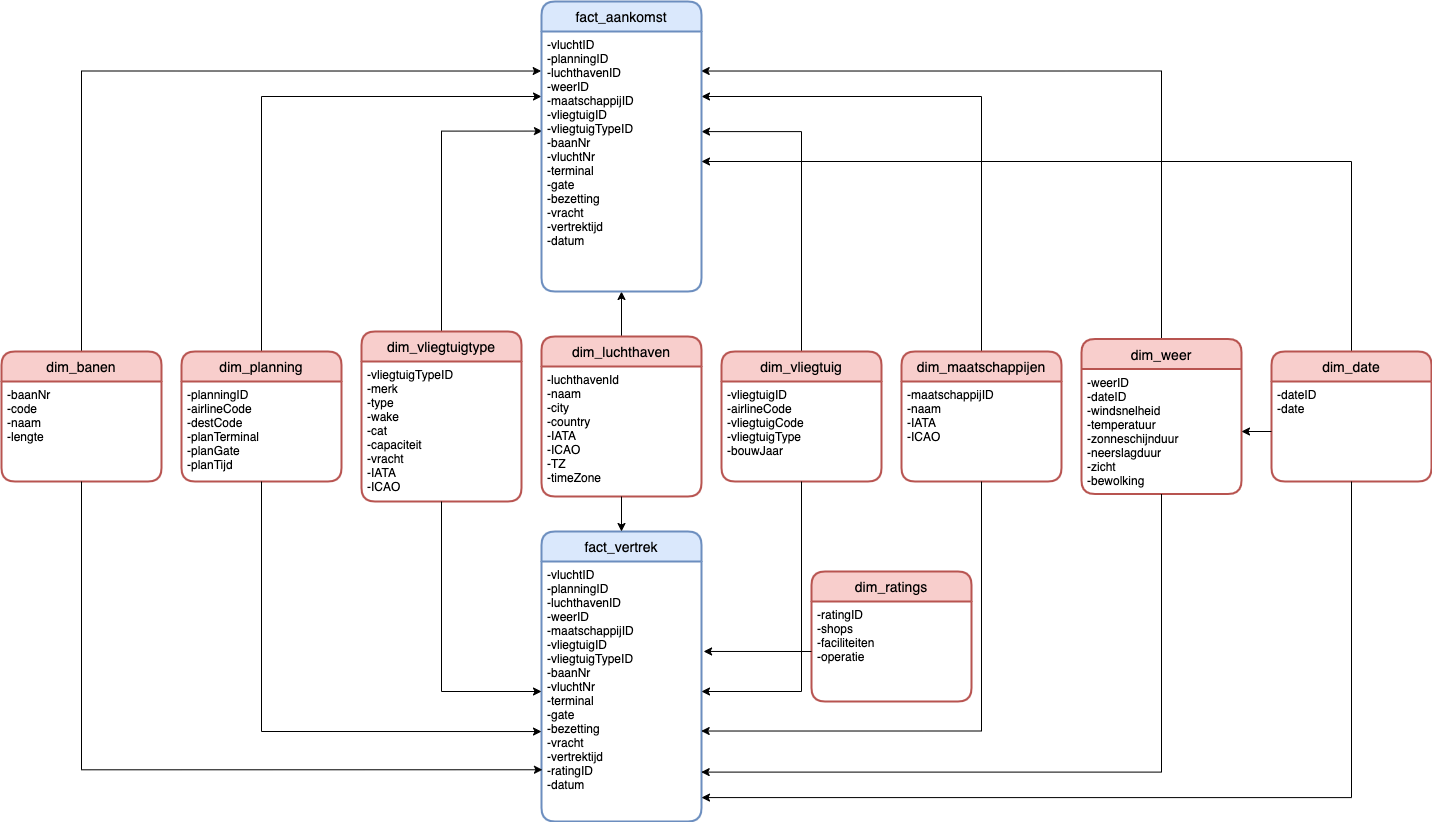

The diagram above was exported from draw.io. Its source (the exported page's mxGraphModel, read from the mxfile embedded in the PNG):
<mxGraphModel dx="2253" dy="2049" grid="1" gridSize="10" guides="1" tooltips="1" connect="1" arrows="1" fold="1" page="1" pageScale="1" pageWidth="827" pageHeight="1169" math="0" shadow="0">
  <root>
    <mxCell id="0" />
    <mxCell id="1" parent="0" />
    <mxCell id="Fw4iVVHJRfLlpQ4vOzXV-48" style="edgeStyle=orthogonalEdgeStyle;rounded=0;orthogonalLoop=1;jettySize=auto;html=1;exitX=0.5;exitY=0;exitDx=0;exitDy=0;entryX=0;entryY=0.25;entryDx=0;entryDy=0;" parent="1" source="Fw4iVVHJRfLlpQ4vOzXV-3" target="Fw4iVVHJRfLlpQ4vOzXV-21" edge="1">
      <mxGeometry relative="1" as="geometry" />
    </mxCell>
    <mxCell id="Fw4iVVHJRfLlpQ4vOzXV-3" value="dim_planning" style="swimlane;childLayout=stackLayout;horizontal=1;startSize=30;horizontalStack=0;rounded=1;fontSize=14;fontStyle=0;strokeWidth=2;resizeParent=0;resizeLast=1;shadow=0;dashed=0;align=center;fillColor=#f8cecc;strokeColor=#b85450;" parent="1" vertex="1">
      <mxGeometry x="-220" y="220" width="160" height="130" as="geometry" />
    </mxCell>
    <mxCell id="Fw4iVVHJRfLlpQ4vOzXV-4" value="-planningID&#10;-airlineCode&#10;-destCode&#10;-planTerminal&#10;-planGate&#10;-planTijd" style="align=left;strokeColor=none;fillColor=none;spacingLeft=4;fontSize=12;verticalAlign=top;resizable=0;rotatable=0;part=1;" parent="Fw4iVVHJRfLlpQ4vOzXV-3" vertex="1">
      <mxGeometry y="30" width="160" height="100" as="geometry" />
    </mxCell>
    <mxCell id="Fw4iVVHJRfLlpQ4vOzXV-44" style="edgeStyle=orthogonalEdgeStyle;rounded=0;orthogonalLoop=1;jettySize=auto;html=1;exitX=0.5;exitY=0;exitDx=0;exitDy=0;entryX=-0.002;entryY=0.152;entryDx=0;entryDy=0;entryPerimeter=0;" parent="1" source="Fw4iVVHJRfLlpQ4vOzXV-5" target="Fw4iVVHJRfLlpQ4vOzXV-21" edge="1">
      <mxGeometry relative="1" as="geometry" />
    </mxCell>
    <mxCell id="Fw4iVVHJRfLlpQ4vOzXV-5" value="dim_banen" style="swimlane;childLayout=stackLayout;horizontal=1;startSize=30;horizontalStack=0;rounded=1;fontSize=14;fontStyle=0;strokeWidth=2;resizeParent=0;resizeLast=1;shadow=0;dashed=0;align=center;fillColor=#f8cecc;strokeColor=#b85450;" parent="1" vertex="1">
      <mxGeometry x="-400" y="220" width="160" height="130" as="geometry" />
    </mxCell>
    <mxCell id="Fw4iVVHJRfLlpQ4vOzXV-6" value="-baanNr&#10;-code&#10;-naam&#10;-lengte" style="align=left;strokeColor=none;fillColor=none;spacingLeft=4;fontSize=12;verticalAlign=top;resizable=0;rotatable=0;part=1;" parent="Fw4iVVHJRfLlpQ4vOzXV-5" vertex="1">
      <mxGeometry y="30" width="160" height="100" as="geometry" />
    </mxCell>
    <mxCell id="Fw4iVVHJRfLlpQ4vOzXV-46" style="edgeStyle=orthogonalEdgeStyle;rounded=0;orthogonalLoop=1;jettySize=auto;html=1;exitX=0.5;exitY=0;exitDx=0;exitDy=0;" parent="1" source="Fw4iVVHJRfLlpQ4vOzXV-7" target="Fw4iVVHJRfLlpQ4vOzXV-21" edge="1">
      <mxGeometry relative="1" as="geometry" />
    </mxCell>
    <mxCell id="Fw4iVVHJRfLlpQ4vOzXV-7" value="dim_luchthaven" style="swimlane;childLayout=stackLayout;horizontal=1;startSize=30;horizontalStack=0;rounded=1;fontSize=14;fontStyle=0;strokeWidth=2;resizeParent=0;resizeLast=1;shadow=0;dashed=0;align=center;fillColor=#f8cecc;strokeColor=#b85450;" parent="1" vertex="1">
      <mxGeometry x="140" y="205" width="160" height="160" as="geometry" />
    </mxCell>
    <mxCell id="Fw4iVVHJRfLlpQ4vOzXV-8" value="-luchthavenId&#10;-naam&#10;-city&#10;-country&#10;-IATA&#10;-ICAO&#10;-TZ&#10;-timeZone" style="align=left;strokeColor=none;fillColor=none;spacingLeft=4;fontSize=12;verticalAlign=top;resizable=0;rotatable=0;part=1;" parent="Fw4iVVHJRfLlpQ4vOzXV-7" vertex="1">
      <mxGeometry y="30" width="160" height="130" as="geometry" />
    </mxCell>
    <mxCell id="Fw4iVVHJRfLlpQ4vOzXV-50" style="edgeStyle=orthogonalEdgeStyle;rounded=0;orthogonalLoop=1;jettySize=auto;html=1;exitX=0.5;exitY=0;exitDx=0;exitDy=0;entryX=1;entryY=0.385;entryDx=0;entryDy=0;entryPerimeter=0;" parent="1" source="Fw4iVVHJRfLlpQ4vOzXV-9" target="Fw4iVVHJRfLlpQ4vOzXV-21" edge="1">
      <mxGeometry relative="1" as="geometry" />
    </mxCell>
    <mxCell id="Fw4iVVHJRfLlpQ4vOzXV-9" value="dim_vliegtuig" style="swimlane;childLayout=stackLayout;horizontal=1;startSize=30;horizontalStack=0;rounded=1;fontSize=14;fontStyle=0;strokeWidth=2;resizeParent=0;resizeLast=1;shadow=0;dashed=0;align=center;fillColor=#f8cecc;strokeColor=#b85450;" parent="1" vertex="1">
      <mxGeometry x="320" y="220" width="160" height="130" as="geometry" />
    </mxCell>
    <mxCell id="Fw4iVVHJRfLlpQ4vOzXV-10" value="-vliegtuigID&#10;-airlineCode&#10;-vliegtuigCode&#10;-vliegtuigType&#10;-bouwJaar" style="align=left;strokeColor=none;fillColor=none;spacingLeft=4;fontSize=12;verticalAlign=top;resizable=0;rotatable=0;part=1;" parent="Fw4iVVHJRfLlpQ4vOzXV-9" vertex="1">
      <mxGeometry y="30" width="160" height="100" as="geometry" />
    </mxCell>
    <mxCell id="Fw4iVVHJRfLlpQ4vOzXV-51" style="edgeStyle=orthogonalEdgeStyle;rounded=0;orthogonalLoop=1;jettySize=auto;html=1;exitX=0.5;exitY=0;exitDx=0;exitDy=0;entryX=0.006;entryY=0.383;entryDx=0;entryDy=0;entryPerimeter=0;" parent="1" source="Fw4iVVHJRfLlpQ4vOzXV-11" target="Fw4iVVHJRfLlpQ4vOzXV-21" edge="1">
      <mxGeometry relative="1" as="geometry" />
    </mxCell>
    <mxCell id="Fw4iVVHJRfLlpQ4vOzXV-11" value="dim_vliegtuigtype" style="swimlane;childLayout=stackLayout;horizontal=1;startSize=30;horizontalStack=0;rounded=1;fontSize=14;fontStyle=0;strokeWidth=2;resizeParent=0;resizeLast=1;shadow=0;dashed=0;align=center;fillColor=#f8cecc;strokeColor=#b85450;" parent="1" vertex="1">
      <mxGeometry x="-40" y="200" width="160" height="170" as="geometry" />
    </mxCell>
    <mxCell id="Fw4iVVHJRfLlpQ4vOzXV-12" value="-vliegtuigTypeID&#10;-merk&#10;-type&#10;-wake&#10;-cat&#10;-capaciteit&#10;-vracht&#10;-IATA&#10;-ICAO" style="align=left;strokeColor=none;fillColor=none;spacingLeft=4;fontSize=12;verticalAlign=top;resizable=0;rotatable=0;part=1;" parent="Fw4iVVHJRfLlpQ4vOzXV-11" vertex="1">
      <mxGeometry y="30" width="160" height="140" as="geometry" />
    </mxCell>
    <mxCell id="Fw4iVVHJRfLlpQ4vOzXV-49" style="edgeStyle=orthogonalEdgeStyle;rounded=0;orthogonalLoop=1;jettySize=auto;html=1;exitX=0.5;exitY=0;exitDx=0;exitDy=0;entryX=1;entryY=0.25;entryDx=0;entryDy=0;" parent="1" source="Fw4iVVHJRfLlpQ4vOzXV-14" target="Fw4iVVHJRfLlpQ4vOzXV-21" edge="1">
      <mxGeometry relative="1" as="geometry" />
    </mxCell>
    <mxCell id="Fw4iVVHJRfLlpQ4vOzXV-14" value="dim_maatschappijen" style="swimlane;childLayout=stackLayout;horizontal=1;startSize=30;horizontalStack=0;rounded=1;fontSize=14;fontStyle=0;strokeWidth=2;resizeParent=0;resizeLast=1;shadow=0;dashed=0;align=center;fillColor=#f8cecc;strokeColor=#b85450;" parent="1" vertex="1">
      <mxGeometry x="500" y="220" width="160" height="130" as="geometry" />
    </mxCell>
    <mxCell id="Fw4iVVHJRfLlpQ4vOzXV-15" value="-maatschappijID&#10;-naam&#10;-IATA&#10;-ICAO" style="align=left;strokeColor=none;fillColor=none;spacingLeft=4;fontSize=12;verticalAlign=top;resizable=0;rotatable=0;part=1;" parent="Fw4iVVHJRfLlpQ4vOzXV-14" vertex="1">
      <mxGeometry y="30" width="160" height="100" as="geometry" />
    </mxCell>
    <mxCell id="Fw4iVVHJRfLlpQ4vOzXV-45" style="edgeStyle=orthogonalEdgeStyle;rounded=0;orthogonalLoop=1;jettySize=auto;html=1;exitX=0.5;exitY=0;exitDx=0;exitDy=0;entryX=0.998;entryY=0.152;entryDx=0;entryDy=0;entryPerimeter=0;" parent="1" source="Fw4iVVHJRfLlpQ4vOzXV-16" target="Fw4iVVHJRfLlpQ4vOzXV-21" edge="1">
      <mxGeometry relative="1" as="geometry" />
    </mxCell>
    <mxCell id="Fw4iVVHJRfLlpQ4vOzXV-16" value="dim_weer" style="swimlane;childLayout=stackLayout;horizontal=1;startSize=30;horizontalStack=0;rounded=1;fontSize=14;fontStyle=0;strokeWidth=2;resizeParent=0;resizeLast=1;shadow=0;dashed=0;align=center;fillColor=#f8cecc;strokeColor=#b85450;" parent="1" vertex="1">
      <mxGeometry x="680" y="207.5" width="160" height="155" as="geometry" />
    </mxCell>
    <mxCell id="Fw4iVVHJRfLlpQ4vOzXV-17" value="-weerID&#10;-dateID&#10;-windsnelheid&#10;-temperatuur&#10;-zonneschijnduur&#10;-neerslagduur&#10;-zicht&#10;-bewolking" style="align=left;strokeColor=none;fillColor=none;spacingLeft=4;fontSize=12;verticalAlign=top;resizable=0;rotatable=0;part=1;" parent="Fw4iVVHJRfLlpQ4vOzXV-16" vertex="1">
      <mxGeometry y="30" width="160" height="125" as="geometry" />
    </mxCell>
    <mxCell id="Fw4iVVHJRfLlpQ4vOzXV-18" value="fact_vertrek" style="swimlane;childLayout=stackLayout;horizontal=1;startSize=30;horizontalStack=0;rounded=1;fontSize=14;fontStyle=0;strokeWidth=2;resizeParent=0;resizeLast=1;shadow=0;dashed=0;align=center;fillColor=#dae8fc;strokeColor=#6c8ebf;" parent="1" vertex="1">
      <mxGeometry x="140" y="400" width="160" height="290" as="geometry" />
    </mxCell>
    <mxCell id="Fw4iVVHJRfLlpQ4vOzXV-19" value="-vluchtID&#10;-planningID&#10;-luchthavenID&#10;-weerID&#10;-maatschappijID&#10;-vliegtuigID&#10;-vliegtuigTypeID&#10;-baanNr&#10;-vluchtNr&#10;-terminal&#10;-gate&#10;-bezetting&#10;-vracht&#10;-vertrektijd&#10;-ratingID&#10;-datum" style="align=left;strokeColor=none;fillColor=none;spacingLeft=4;fontSize=12;verticalAlign=top;resizable=0;rotatable=0;part=1;" parent="Fw4iVVHJRfLlpQ4vOzXV-18" vertex="1">
      <mxGeometry y="30" width="160" height="260" as="geometry" />
    </mxCell>
    <mxCell id="Fw4iVVHJRfLlpQ4vOzXV-20" value="fact_aankomst" style="swimlane;childLayout=stackLayout;horizontal=1;startSize=30;horizontalStack=0;rounded=1;fontSize=14;fontStyle=0;strokeWidth=2;resizeParent=0;resizeLast=1;shadow=0;dashed=0;align=center;fillColor=#dae8fc;strokeColor=#6c8ebf;" parent="1" vertex="1">
      <mxGeometry x="140" y="-130" width="160" height="290" as="geometry" />
    </mxCell>
    <mxCell id="Fw4iVVHJRfLlpQ4vOzXV-21" value="-vluchtID&#10;-planningID&#10;-luchthavenID&#10;-weerID&#10;-maatschappijID&#10;-vliegtuigID&#10;-vliegtuigTypeID&#10;-baanNr&#10;-vluchtNr&#10;-terminal&#10;-gate&#10;-bezetting&#10;-vracht&#10;-vertrektijd&#10;-datum" style="align=left;strokeColor=none;fillColor=none;spacingLeft=4;fontSize=12;verticalAlign=top;resizable=0;rotatable=0;part=1;" parent="Fw4iVVHJRfLlpQ4vOzXV-20" vertex="1">
      <mxGeometry y="30" width="160" height="260" as="geometry" />
    </mxCell>
    <mxCell id="Fw4iVVHJRfLlpQ4vOzXV-47" style="edgeStyle=orthogonalEdgeStyle;rounded=0;orthogonalLoop=1;jettySize=auto;html=1;exitX=0.5;exitY=1;exitDx=0;exitDy=0;entryX=0.5;entryY=0;entryDx=0;entryDy=0;" parent="1" source="Fw4iVVHJRfLlpQ4vOzXV-8" target="Fw4iVVHJRfLlpQ4vOzXV-18" edge="1">
      <mxGeometry relative="1" as="geometry" />
    </mxCell>
    <mxCell id="Fw4iVVHJRfLlpQ4vOzXV-52" style="edgeStyle=orthogonalEdgeStyle;rounded=0;orthogonalLoop=1;jettySize=auto;html=1;exitX=0.5;exitY=1;exitDx=0;exitDy=0;entryX=0.006;entryY=0.801;entryDx=0;entryDy=0;entryPerimeter=0;" parent="1" source="Fw4iVVHJRfLlpQ4vOzXV-6" target="Fw4iVVHJRfLlpQ4vOzXV-19" edge="1">
      <mxGeometry relative="1" as="geometry" />
    </mxCell>
    <mxCell id="Fw4iVVHJRfLlpQ4vOzXV-53" style="edgeStyle=orthogonalEdgeStyle;rounded=0;orthogonalLoop=1;jettySize=auto;html=1;exitX=0.5;exitY=1;exitDx=0;exitDy=0;entryX=0.998;entryY=0.81;entryDx=0;entryDy=0;entryPerimeter=0;" parent="1" source="Fw4iVVHJRfLlpQ4vOzXV-17" target="Fw4iVVHJRfLlpQ4vOzXV-19" edge="1">
      <mxGeometry relative="1" as="geometry" />
    </mxCell>
    <mxCell id="Fw4iVVHJRfLlpQ4vOzXV-54" style="edgeStyle=orthogonalEdgeStyle;rounded=0;orthogonalLoop=1;jettySize=auto;html=1;exitX=0.5;exitY=1;exitDx=0;exitDy=0;entryX=0.998;entryY=0.652;entryDx=0;entryDy=0;entryPerimeter=0;" parent="1" source="Fw4iVVHJRfLlpQ4vOzXV-15" target="Fw4iVVHJRfLlpQ4vOzXV-19" edge="1">
      <mxGeometry relative="1" as="geometry" />
    </mxCell>
    <mxCell id="Fw4iVVHJRfLlpQ4vOzXV-55" style="edgeStyle=orthogonalEdgeStyle;rounded=0;orthogonalLoop=1;jettySize=auto;html=1;exitX=0.5;exitY=1;exitDx=0;exitDy=0;entryX=0;entryY=0.654;entryDx=0;entryDy=0;entryPerimeter=0;" parent="1" source="Fw4iVVHJRfLlpQ4vOzXV-4" target="Fw4iVVHJRfLlpQ4vOzXV-19" edge="1">
      <mxGeometry relative="1" as="geometry" />
    </mxCell>
    <mxCell id="Fw4iVVHJRfLlpQ4vOzXV-56" style="edgeStyle=orthogonalEdgeStyle;rounded=0;orthogonalLoop=1;jettySize=auto;html=1;exitX=0.5;exitY=1;exitDx=0;exitDy=0;entryX=0;entryY=0.5;entryDx=0;entryDy=0;" parent="1" source="Fw4iVVHJRfLlpQ4vOzXV-12" target="Fw4iVVHJRfLlpQ4vOzXV-19" edge="1">
      <mxGeometry relative="1" as="geometry" />
    </mxCell>
    <mxCell id="Fw4iVVHJRfLlpQ4vOzXV-57" style="edgeStyle=orthogonalEdgeStyle;rounded=0;orthogonalLoop=1;jettySize=auto;html=1;exitX=0.5;exitY=1;exitDx=0;exitDy=0;entryX=1;entryY=0.5;entryDx=0;entryDy=0;" parent="1" source="Fw4iVVHJRfLlpQ4vOzXV-10" target="Fw4iVVHJRfLlpQ4vOzXV-19" edge="1">
      <mxGeometry relative="1" as="geometry" />
    </mxCell>
    <mxCell id="MCywyoQNHAXix00B3p6v-8" style="edgeStyle=orthogonalEdgeStyle;rounded=0;orthogonalLoop=1;jettySize=auto;html=1;exitX=0.5;exitY=0;exitDx=0;exitDy=0;entryX=1;entryY=0.5;entryDx=0;entryDy=0;" edge="1" parent="1" source="MCywyoQNHAXix00B3p6v-1" target="Fw4iVVHJRfLlpQ4vOzXV-21">
      <mxGeometry relative="1" as="geometry" />
    </mxCell>
    <mxCell id="MCywyoQNHAXix00B3p6v-1" value="dim_date" style="swimlane;childLayout=stackLayout;horizontal=1;startSize=30;horizontalStack=0;rounded=1;fontSize=14;fontStyle=0;strokeWidth=2;resizeParent=0;resizeLast=1;shadow=0;dashed=0;align=center;fillColor=#f8cecc;strokeColor=#b85450;" vertex="1" parent="1">
      <mxGeometry x="870" y="220" width="160" height="130" as="geometry" />
    </mxCell>
    <mxCell id="MCywyoQNHAXix00B3p6v-2" value="-dateID&#10;-date" style="align=left;strokeColor=none;fillColor=none;spacingLeft=4;fontSize=12;verticalAlign=top;resizable=0;rotatable=0;part=1;" vertex="1" parent="MCywyoQNHAXix00B3p6v-1">
      <mxGeometry y="30" width="160" height="100" as="geometry" />
    </mxCell>
    <mxCell id="MCywyoQNHAXix00B3p6v-3" value="dim_ratings" style="swimlane;childLayout=stackLayout;horizontal=1;startSize=30;horizontalStack=0;rounded=1;fontSize=14;fontStyle=0;strokeWidth=2;resizeParent=0;resizeLast=1;shadow=0;dashed=0;align=center;fillColor=#f8cecc;strokeColor=#b85450;" vertex="1" parent="1">
      <mxGeometry x="410" y="440" width="160" height="130" as="geometry" />
    </mxCell>
    <mxCell id="MCywyoQNHAXix00B3p6v-4" value="-ratingID&#10;-shops&#10;-faciliteiten&#10;-operatie" style="align=left;strokeColor=none;fillColor=none;spacingLeft=4;fontSize=12;verticalAlign=top;resizable=0;rotatable=0;part=1;" vertex="1" parent="MCywyoQNHAXix00B3p6v-3">
      <mxGeometry y="30" width="160" height="100" as="geometry" />
    </mxCell>
    <mxCell id="MCywyoQNHAXix00B3p6v-5" style="edgeStyle=orthogonalEdgeStyle;rounded=0;orthogonalLoop=1;jettySize=auto;html=1;exitX=0;exitY=0.5;exitDx=0;exitDy=0;entryX=1.013;entryY=0.346;entryDx=0;entryDy=0;entryPerimeter=0;" edge="1" parent="1" source="MCywyoQNHAXix00B3p6v-4" target="Fw4iVVHJRfLlpQ4vOzXV-19">
      <mxGeometry relative="1" as="geometry" />
    </mxCell>
    <mxCell id="MCywyoQNHAXix00B3p6v-10" style="edgeStyle=orthogonalEdgeStyle;rounded=0;orthogonalLoop=1;jettySize=auto;html=1;exitX=0.5;exitY=1;exitDx=0;exitDy=0;entryX=1;entryY=0.908;entryDx=0;entryDy=0;entryPerimeter=0;" edge="1" parent="1" source="MCywyoQNHAXix00B3p6v-2" target="Fw4iVVHJRfLlpQ4vOzXV-19">
      <mxGeometry relative="1" as="geometry" />
    </mxCell>
    <mxCell id="MCywyoQNHAXix00B3p6v-11" style="edgeStyle=orthogonalEdgeStyle;rounded=0;orthogonalLoop=1;jettySize=auto;html=1;exitX=0;exitY=0.5;exitDx=0;exitDy=0;entryX=1;entryY=0.5;entryDx=0;entryDy=0;" edge="1" parent="1" source="MCywyoQNHAXix00B3p6v-2" target="Fw4iVVHJRfLlpQ4vOzXV-17">
      <mxGeometry relative="1" as="geometry" />
    </mxCell>
  </root>
</mxGraphModel>